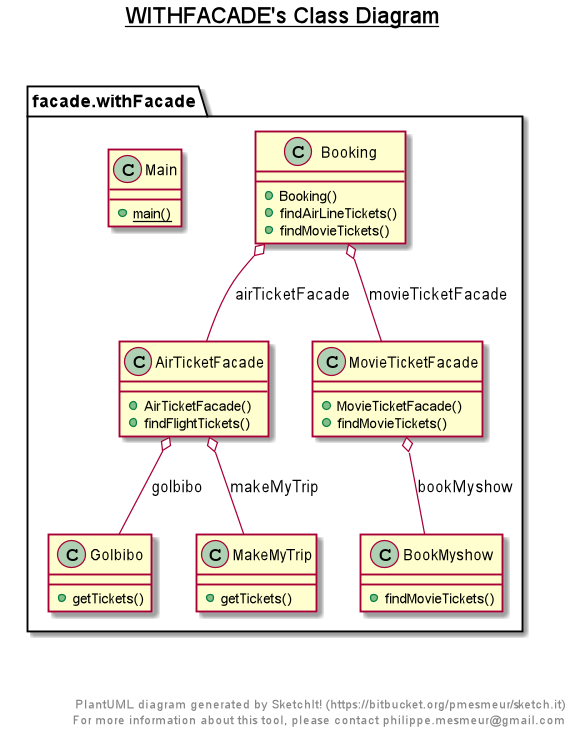

The diagram above was rendered by PlantUML. Its source (embedded in the PNG):
@startuml

title __WITHFACADE's Class Diagram__\n

  namespace facade.withFacade {
    class facade.withFacade.AirTicketFacade {
        + AirTicketFacade()
        + findFlightTickets()
    }
  }
  

  namespace facade.withFacade {
    class facade.withFacade.BookMyshow {
        + findMovieTickets()
    }
  }
  

  namespace facade.withFacade {
    class facade.withFacade.Booking {
        + Booking()
        + findAirLineTickets()
        + findMovieTickets()
    }
  }
  

  namespace facade.withFacade {
    class facade.withFacade.GoIbibo {
        + getTickets()
    }
  }
  

  namespace facade.withFacade {
    class facade.withFacade.Main {
        {static} + main()
    }
  }
  

  namespace facade.withFacade {
    class facade.withFacade.MakeMyTrip {
        + getTickets()
    }
  }
  

  namespace facade.withFacade {
    class facade.withFacade.MovieTicketFacade {
        + MovieTicketFacade()
        + findMovieTickets()
    }
  }
  

  facade.withFacade.AirTicketFacade o-- facade.withFacade.GoIbibo : goIbibo
  facade.withFacade.AirTicketFacade o-- facade.withFacade.MakeMyTrip : makeMyTrip
  facade.withFacade.Booking o-- facade.withFacade.AirTicketFacade : airTicketFacade
  facade.withFacade.Booking o-- facade.withFacade.MovieTicketFacade : movieTicketFacade
  facade.withFacade.MovieTicketFacade o-- facade.withFacade.BookMyshow : bookMyshow


right footer


PlantUML diagram generated by SketchIt! (https://bitbucket.org/pmesmeur/sketch.it)
For more information about this tool, please contact philippe.mesmeur@gmail.com
endfooter

@enduml